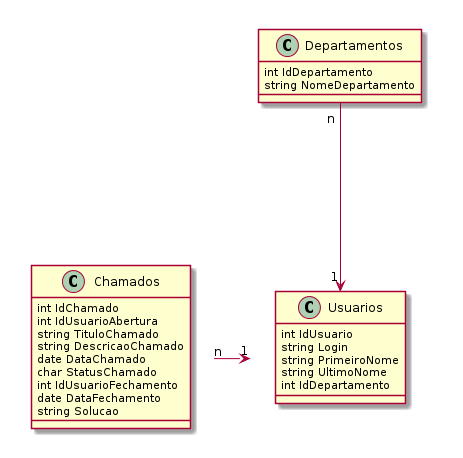

The diagram above was rendered by PlantUML. Its source (embedded in the PNG):
@startuml

class Chamados {
	int IdChamado
	int IdUsuarioAbertura
	string TituloChamado
	string DescricaoChamado
	date DataChamado
	char StatusChamado
	int IdUsuarioFechamento
	date DataFechamento
	string Solucao
}

class Usuarios {
	int IdUsuario
	string Login
	string PrimeiroNome
	string UltimoNome
	int IdDepartamento
}

class Departamentos {
	int IdDepartamento
	string NomeDepartamento
}

Chamados "n" --right-> "1" Usuarios
Departamentos "n" --down-> "1" Usuarios

@enduml